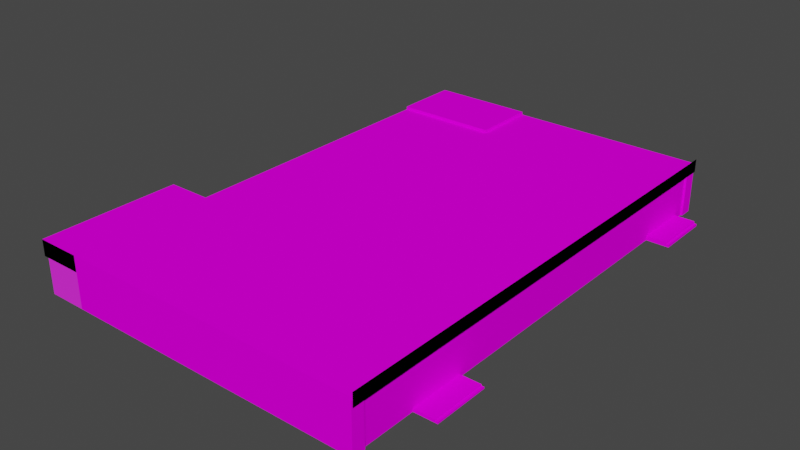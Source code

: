# Source: SM_STORE_06.blend  (saved by Blender 3.1.7; exported with 4.5.12 LTS)
import bpy
from mathutils import Matrix  # noqa: F401  (used for matrix-valued properties, if any)

bpy.ops.wm.read_factory_settings(use_empty=True)
scene = bpy.context.scene
scene.name = 'Scene'

# ---- collections
col_sm_store_06 = bpy.data.collections.new('SM_STORE_06'); scene.collection.children.link(col_sm_store_06)

# ---- images (referenced by path relative to the original .blend; pixels are not part of the script)
import os
ASSET_DIR = os.environ.get("B2B_ASSET_DIR", "")  # directory of the original .blend (textures are referenced by path, not embedded)
HERE = os.path.dirname(os.path.abspath(__file__))  # packed textures are extracted next to this script under _unpacked/

def load_image(name, relpath, width, height, colorspace="sRGB"):
    """Load a texture the original file referenced (path relative to the .blend, or extracted next to this script)."""
    p = next((c for c in (os.path.join(HERE, relpath), os.path.join(ASSET_DIR, relpath)) if relpath and os.path.exists(c)), "")
    if p:
        img = bpy.data.images.load(p, check_existing=True)
        img.name = name
    else:  # same state as the original file: an image datablock whose file is absent (Cycles renders it pink)
        img = bpy.data.images.new(name, width, height)
        img.source = "FILE"
        img.filepath = "//" + (relpath or name)
    img.colorspace_settings.name = colorspace
    return img
img_kirpst3_png = load_image('kirpst3.PNG', 'kirpst3.PNG', 1024, 1024, 'sRGB')
img_rub_png = load_image('rub.PNG', 'rub.PNG', 1024, 1024, 'sRGB')
img_vesna_png = load_image('Vesna.PNG', 'Vesna.PNG', 1024, 1024, 'sRGB')
img_podkrish_png = load_image('podkrish.PNG', 'podkrish.PNG', 1024, 1024, 'sRGB')
img_5epli_png = load_image('5epli.PNG', '5epli.PNG', 1024, 1024, 'sRGB')
img_krishapod_png = load_image('krishapod.PNG', 'krishapod.PNG', 1024, 1024, 'sRGB')
img_windmagbehind_png = load_image('Windmagbehind.PNG', 'Windmagbehind.PNG', 1024, 1024, 'sRGB')
img_metdv_png = load_image('Metdv.PNG', 'Metdv.PNG', 1024, 1024, 'sRGB')
img_metdresh_png = load_image('metdresh.PNG', 'metdresh.PNG', 1024, 1024, 'sRGB')
img_metdresh_png_001 = load_image('metdresh.PNG.001', 'metdresh.PNG', 1024, 1024, 'Non-Color')
img_metrebok_png = load_image('metrebok.PNG', 'metrebok.PNG', 1024, 1024, 'sRGB')

# ---- materials (node trees are filled in below, after node groups)
mat_sm_store_06_0 = bpy.data.materials.new('SM_STORE_06.0')
mat_sm_store_06_0.use_transparent_shadow = False
mat_sm_store_06_0.diffuse_color = (0.5882, 0.5882, 0.5882, 1.0)
mat_sm_store_06_0.roughness = 1.0
mat_sm_store_06_0.specular_intensity = 0.0
mat_sm_store_06_1 = bpy.data.materials.new('SM_STORE_06.1')
mat_sm_store_06_1.use_transparent_shadow = False
mat_sm_store_06_1.diffuse_color = (0.5882, 0.5882, 0.5882, 1.0)
mat_sm_store_06_1.roughness = 1.0
mat_sm_store_06_1.specular_intensity = 0.0
mat_sm_store_06_2 = bpy.data.materials.new('SM_STORE_06.2')
mat_sm_store_06_2.use_transparent_shadow = False
mat_sm_store_06_2.diffuse_color = (0.5882, 0.5882, 0.5882, 1.0)
mat_sm_store_06_2.roughness = 1.0
mat_sm_store_06_2.specular_intensity = 0.0
mat_sm_store_06_3 = bpy.data.materials.new('SM_STORE_06.3')
mat_sm_store_06_3.use_transparent_shadow = False
mat_sm_store_06_3.diffuse_color = (0.5882, 0.5882, 0.5882, 1.0)
mat_sm_store_06_3.roughness = 1.0
mat_sm_store_06_3.specular_intensity = 0.0
mat_sm_store_06_4 = bpy.data.materials.new('SM_STORE_06.4')
mat_sm_store_06_4.use_transparent_shadow = False
mat_sm_store_06_4.diffuse_color = (0.5882, 0.5882, 0.5882, 1.0)
mat_sm_store_06_4.roughness = 1.0
mat_sm_store_06_4.specular_intensity = 0.0
mat_sm_store_06_5 = bpy.data.materials.new('SM_STORE_06.5')
mat_sm_store_06_5.use_transparent_shadow = False
mat_sm_store_06_5.diffuse_color = (0.5882, 0.5882, 0.5882, 1.0)
mat_sm_store_06_5.roughness = 1.0
mat_sm_store_06_5.specular_intensity = 1.0
mat_sm_store_06_6 = bpy.data.materials.new('SM_STORE_06.6')
mat_sm_store_06_6.use_transparent_shadow = False
mat_sm_store_06_6.diffuse_color = (0.5882, 0.5882, 0.5882, 1.0)
mat_sm_store_06_6.roughness = 1.0
mat_sm_store_06_6.specular_intensity = 1.0
mat_sm_store_06_7 = bpy.data.materials.new('SM_STORE_06.7')
mat_sm_store_06_7.use_transparent_shadow = False
mat_sm_store_06_7.diffuse_color = (0.5882, 0.5882, 0.5882, 1.0)
mat_sm_store_06_7.roughness = 1.0
mat_sm_store_06_7.specular_intensity = 0.0
mat_sm_store_06_8 = bpy.data.materials.new('SM_STORE_06.8')
mat_sm_store_06_8.surface_render_method = 'BLENDED'
mat_sm_store_06_8.blend_method = 'BLEND'
mat_sm_store_06_8.use_transparent_shadow = False
mat_sm_store_06_8.diffuse_color = (1.0, 1.0, 1.0, 1.0)
mat_sm_store_06_8.roughness = 1.0
mat_sm_store_06_8.specular_intensity = 1.0
mat_sm_store_06_9 = bpy.data.materials.new('SM_STORE_06.9')
mat_sm_store_06_9.use_transparent_shadow = False
mat_sm_store_06_9.diffuse_color = (0.5882, 0.5882, 0.5882, 1.0)
mat_sm_store_06_9.roughness = 1.0
mat_sm_store_06_9.specular_intensity = 1.0

# ---- material node trees
mat_sm_store_06_0.use_nodes = True; mat_sm_store_06_0.node_tree.nodes.clear()
_N = mat_sm_store_06_0.node_tree.nodes; _L = mat_sm_store_06_0.node_tree.links
n0 = _N.new('ShaderNodeBsdfPrincipled'); n0.name = 'Principled BSDF'; n0.location = (10, 300)
n0.distribution = 'GGX'
n0.subsurface_method = 'RANDOM_WALK_SKIN'
n0.inputs[2].default_value = 1.0
n0.inputs[3].default_value = 1.45
n0.inputs[13].default_value = 0.0
n0.inputs[27].default_value = (0.0, 0.0, 0.0, 1.0)
n0.inputs[28].default_value = 1.0
n1 = _N.new('ShaderNodeOutputMaterial'); n1.name = 'Material Output'; n1.location = (300, 300)
n2 = _N.new('ShaderNodeTexImage'); n2.name = 'Image Texture'; n2.location = (-300, 600)
n2.label = 'kirpst3'
n2.image = img_kirpst3_png
_L.new(n0.outputs[0], n1.inputs[0])
_L.new(n2.outputs[0], n0.inputs[0])
n1.is_active_output = True
mat_sm_store_06_1.use_nodes = True; mat_sm_store_06_1.node_tree.nodes.clear()
_N = mat_sm_store_06_1.node_tree.nodes; _L = mat_sm_store_06_1.node_tree.links
n0 = _N.new('ShaderNodeBsdfPrincipled'); n0.name = 'Principled BSDF'; n0.location = (10, 300)
n0.distribution = 'GGX'
n0.subsurface_method = 'RANDOM_WALK_SKIN'
n0.inputs[2].default_value = 1.0
n0.inputs[3].default_value = 1.45
n0.inputs[13].default_value = 0.0
n0.inputs[27].default_value = (0.0, 0.0, 0.0, 1.0)
n0.inputs[28].default_value = 1.0
n1 = _N.new('ShaderNodeOutputMaterial'); n1.name = 'Material Output'; n1.location = (300, 300)
n2 = _N.new('ShaderNodeTexImage'); n2.name = 'Image Texture'; n2.location = (-300, 600)
n2.label = 'rub'
n2.image = img_rub_png
_L.new(n0.outputs[0], n1.inputs[0])
_L.new(n2.outputs[0], n0.inputs[0])
n1.is_active_output = True
mat_sm_store_06_2.use_nodes = True; mat_sm_store_06_2.node_tree.nodes.clear()
_N = mat_sm_store_06_2.node_tree.nodes; _L = mat_sm_store_06_2.node_tree.links
n0 = _N.new('ShaderNodeBsdfPrincipled'); n0.name = 'Principled BSDF'; n0.location = (10, 300)
n0.distribution = 'GGX'
n0.subsurface_method = 'RANDOM_WALK_SKIN'
n0.inputs[2].default_value = 1.0
n0.inputs[3].default_value = 1.45
n0.inputs[13].default_value = 0.0
n0.inputs[27].default_value = (0.0, 0.0, 0.0, 1.0)
n0.inputs[28].default_value = 1.0
n1 = _N.new('ShaderNodeOutputMaterial'); n1.name = 'Material Output'; n1.location = (300, 300)
n2 = _N.new('ShaderNodeTexImage'); n2.name = 'Image Texture'; n2.location = (-300, 600)
n2.label = 'Vesna'
n2.image = img_vesna_png
_L.new(n0.outputs[0], n1.inputs[0])
_L.new(n2.outputs[0], n0.inputs[0])
n1.is_active_output = True
mat_sm_store_06_3.use_nodes = True; mat_sm_store_06_3.node_tree.nodes.clear()
_N = mat_sm_store_06_3.node_tree.nodes; _L = mat_sm_store_06_3.node_tree.links
n0 = _N.new('ShaderNodeBsdfPrincipled'); n0.name = 'Principled BSDF'; n0.location = (10, 300)
n0.distribution = 'GGX'
n0.subsurface_method = 'RANDOM_WALK_SKIN'
n0.inputs[2].default_value = 1.0
n0.inputs[3].default_value = 1.45
n0.inputs[13].default_value = 0.0
n0.inputs[27].default_value = (0.0, 0.0, 0.0, 1.0)
n0.inputs[28].default_value = 1.0
n1 = _N.new('ShaderNodeOutputMaterial'); n1.name = 'Material Output'; n1.location = (300, 300)
n2 = _N.new('ShaderNodeTexImage'); n2.name = 'Image Texture'; n2.location = (-300, 600)
n2.label = 'podkrish'
n2.image = img_podkrish_png
_L.new(n0.outputs[0], n1.inputs[0])
_L.new(n2.outputs[0], n0.inputs[0])
n1.is_active_output = True
mat_sm_store_06_4.use_nodes = True; mat_sm_store_06_4.node_tree.nodes.clear()
_N = mat_sm_store_06_4.node_tree.nodes; _L = mat_sm_store_06_4.node_tree.links
n0 = _N.new('ShaderNodeBsdfPrincipled'); n0.name = 'Principled BSDF'; n0.location = (10, 300)
n0.distribution = 'GGX'
n0.subsurface_method = 'RANDOM_WALK_SKIN'
n0.inputs[2].default_value = 1.0
n0.inputs[3].default_value = 1.45
n0.inputs[13].default_value = 0.0
n0.inputs[27].default_value = (0.0, 0.0, 0.0, 1.0)
n0.inputs[28].default_value = 1.0
n1 = _N.new('ShaderNodeOutputMaterial'); n1.name = 'Material Output'; n1.location = (300, 300)
n2 = _N.new('ShaderNodeTexImage'); n2.name = 'Image Texture'; n2.location = (-300, 600)
n2.label = '5epli'
n2.image = img_5epli_png
_L.new(n0.outputs[0], n1.inputs[0])
_L.new(n2.outputs[0], n0.inputs[0])
n1.is_active_output = True
mat_sm_store_06_5.use_nodes = True; mat_sm_store_06_5.node_tree.nodes.clear()
_N = mat_sm_store_06_5.node_tree.nodes; _L = mat_sm_store_06_5.node_tree.links
n0 = _N.new('ShaderNodeBsdfPrincipled'); n0.name = 'Principled BSDF'; n0.location = (10, 300)
n0.distribution = 'GGX'
n0.subsurface_method = 'RANDOM_WALK_SKIN'
n0.inputs[2].default_value = 1.0
n0.inputs[3].default_value = 1.45
n0.inputs[13].default_value = 1.0
n0.inputs[27].default_value = (0.0, 0.0, 0.0, 1.0)
n0.inputs[28].default_value = 1.0
n1 = _N.new('ShaderNodeOutputMaterial'); n1.name = 'Material Output'; n1.location = (300, 300)
n2 = _N.new('ShaderNodeTexImage'); n2.name = 'Image Texture'; n2.location = (-300, 600)
n2.label = 'krishapod'
n2.image = img_krishapod_png
_L.new(n0.outputs[0], n1.inputs[0])
_L.new(n2.outputs[0], n0.inputs[0])
n1.is_active_output = True
mat_sm_store_06_6.use_nodes = True; mat_sm_store_06_6.node_tree.nodes.clear()
_N = mat_sm_store_06_6.node_tree.nodes; _L = mat_sm_store_06_6.node_tree.links
n0 = _N.new('ShaderNodeBsdfPrincipled'); n0.name = 'Principled BSDF'; n0.location = (10, 300)
n0.distribution = 'GGX'
n0.subsurface_method = 'RANDOM_WALK_SKIN'
n0.inputs[2].default_value = 1.0
n0.inputs[3].default_value = 1.45
n0.inputs[13].default_value = 1.0
n0.inputs[27].default_value = (0.0, 0.0, 0.0, 1.0)
n0.inputs[28].default_value = 1.0
n1 = _N.new('ShaderNodeOutputMaterial'); n1.name = 'Material Output'; n1.location = (300, 300)
n2 = _N.new('ShaderNodeTexImage'); n2.name = 'Image Texture'; n2.location = (-300, 600)
n2.label = 'Windmagbehind'
n2.image = img_windmagbehind_png
_L.new(n0.outputs[0], n1.inputs[0])
_L.new(n2.outputs[0], n0.inputs[0])
n1.is_active_output = True
mat_sm_store_06_7.use_nodes = True; mat_sm_store_06_7.node_tree.nodes.clear()
_N = mat_sm_store_06_7.node_tree.nodes; _L = mat_sm_store_06_7.node_tree.links
n0 = _N.new('ShaderNodeBsdfPrincipled'); n0.name = 'Principled BSDF'; n0.location = (10, 300)
n0.distribution = 'GGX'
n0.subsurface_method = 'RANDOM_WALK_SKIN'
n0.inputs[2].default_value = 1.0
n0.inputs[3].default_value = 1.45
n0.inputs[13].default_value = 0.0
n0.inputs[27].default_value = (0.0, 0.0, 0.0, 1.0)
n0.inputs[28].default_value = 1.0
n1 = _N.new('ShaderNodeOutputMaterial'); n1.name = 'Material Output'; n1.location = (300, 300)
n2 = _N.new('ShaderNodeTexImage'); n2.name = 'Image Texture'; n2.location = (-300, 600)
n2.label = 'Metdv'
n2.image = img_metdv_png
_L.new(n0.outputs[0], n1.inputs[0])
_L.new(n2.outputs[0], n0.inputs[0])
n1.is_active_output = True
mat_sm_store_06_8.use_nodes = True; mat_sm_store_06_8.node_tree.nodes.clear()
_N = mat_sm_store_06_8.node_tree.nodes; _L = mat_sm_store_06_8.node_tree.links
n0 = _N.new('ShaderNodeBsdfPrincipled'); n0.name = 'Principled BSDF'; n0.location = (10, 300)
n0.distribution = 'GGX'
n0.subsurface_method = 'RANDOM_WALK_SKIN'
n0.inputs[2].default_value = 1.0
n0.inputs[3].default_value = 1.45
n0.inputs[13].default_value = 1.0
n0.inputs[27].default_value = (0.0, 0.0, 0.0, 1.0)
n0.inputs[28].default_value = 1.0
n1 = _N.new('ShaderNodeOutputMaterial'); n1.name = 'Material Output'; n1.location = (300, 300)
n2 = _N.new('ShaderNodeTexImage'); n2.name = 'Image Texture'; n2.location = (-300, 600)
n2.label = 'metdresh'
n2.image = img_metdresh_png
n3 = _N.new('ShaderNodeTexImage'); n3.name = 'Image Texture.001'; n3.location = (-300, 0)
n3.label = 'metdresh.alphatexture'
n3.image = img_metdresh_png_001
_L.new(n0.outputs[0], n1.inputs[0])
_L.new(n2.outputs[0], n0.inputs[0])
_L.new(n3.outputs[1], n0.inputs[4])
n1.is_active_output = True
mat_sm_store_06_9.use_nodes = True; mat_sm_store_06_9.node_tree.nodes.clear()
_N = mat_sm_store_06_9.node_tree.nodes; _L = mat_sm_store_06_9.node_tree.links
n0 = _N.new('ShaderNodeBsdfPrincipled'); n0.name = 'Principled BSDF'; n0.location = (10, 300)
n0.distribution = 'GGX'
n0.subsurface_method = 'RANDOM_WALK_SKIN'
n0.inputs[2].default_value = 1.0
n0.inputs[3].default_value = 1.45
n0.inputs[13].default_value = 1.0
n0.inputs[27].default_value = (0.0, 0.0, 0.0, 1.0)
n0.inputs[28].default_value = 1.0
n1 = _N.new('ShaderNodeOutputMaterial'); n1.name = 'Material Output'; n1.location = (300, 300)
n2 = _N.new('ShaderNodeTexImage'); n2.name = 'Image Texture'; n2.location = (-300, 600)
n2.label = 'metrebok'
n2.image = img_metrebok_png
_L.new(n0.outputs[0], n1.inputs[0])
_L.new(n2.outputs[0], n0.inputs[0])
n1.is_active_output = True

# ---- world
world_world = bpy.data.worlds.new('World'); scene.world = world_world
world_world.use_nodes = True; world_world.node_tree.nodes.clear()
_N = world_world.node_tree.nodes; _L = world_world.node_tree.links
n0 = _N.new('ShaderNodeOutputWorld'); n0.name = 'World Output'; n0.location = (300, 300)
n1 = _N.new('ShaderNodeBackground'); n1.name = 'Background'; n1.location = (10, 300)
n1.inputs[0].default_value = (0.05088, 0.05088, 0.05088, 1.0)
_L.new(n1.outputs[0], n0.inputs[0])
n0.is_active_output = True
world_world.color = (0.05088, 0.05088, 0.05088)
world_world.use_sun_shadow = False
world_world.sun_shadow_jitter_overblur = 0.0

# ---- meshes
me_sm_store_06 = bpy.data.meshes.new('SM_STORE_06')
me_sm_store_06.from_pydata([(12.13, 13.8, 20.25), (12.38, -17.91, 23.2), (12.38, 20.06, 24.21), (13.9, 13.8, 19.91), (13.9, 18.13, 19.91), (13.7, 13.8, 20.25), (13.7, 18.13, 20.09), (13.7, 18.13, 20.25), (13.7, 13.8, 20.09), (13.9, 18.13, 20.09), (13.9, 13.8, 20.09), (12.13, 13.8, 19.91), (12.13, 18.13, 19.91), (12.13, 18.13, 20.25), (12.28, 19.05, 19.91), (12.28, 19.05, 23.64), (12.13, 19.05, 19.91), (12.13, 19.05, 23.64), (12.13, -16.9, 19.91), (-11.11, -17.91, 23.85), (-3.085, 14.93, 23.85), (-11.11, 14.93, 23.85), (-11.11, 20.06, 24.09), (-3.085, 14.93, 24.09), (-3.085, 20.06, 24.09), (-11.11, 14.93, 24.09), (-11.11, 20.06, 23.85), (12.13, -16.9, 23.64), (12.28, -16.9, 23.64), (12.28, -17.91, 19.91), (12.28, -16.9, 19.91), (12.28, -17.91, 23.64), (12.38, 20.06, 23.64), (12.38, 20.06, 23.85), (12.38, -17.91, 23.64), (12.38, -17.91, 23.85), (-3.085, 20.06, 23.85), (12.28, 20.06, 23.64), (12.28, 20.06, 19.91), (-3.085, 20.06, 19.91), (13.7, -12.74, 20.13), (13.7, -8.417, 20.13), (12.13, -8.417, 20.13), (12.13, -12.74, 20.13), (13.7, -12.74, 20.03), (13.9, -12.74, 19.91), (13.9, -8.417, 19.91), (13.9, -12.74, 20.03), (12.13, -12.74, 19.91), (13.9, -8.417, 20.03), (13.7, -8.417, 20.03), (12.13, -8.417, 19.91), (-11.11, -7.045, 19.91), (-11.11, -7.045, 22.61), (-11.11, 20.06, 19.91), (-10.91, 3.335, 19.91), (-10.91, 2.485, 19.91), (-11.11, 2.485, 19.91), (-10.91, 2.485, 21.89), (-11.11, 3.335, 21.89), (-11.11, 3.335, 19.91), (-10.91, 3.335, 21.89), (-11.01, 3.335, 19.91), (-11.01, 2.485, 19.91), (-11.01, 3.335, 21.89), (-11.01, 2.485, 21.89), (-11.11, 2.485, 21.89), (-11.11, -17.91, 22.61), (-14.51, -7.045, 22.61), (-14.11, -7.045, 19.91), (-14.51, -7.045, 23.85), (-11.11, -7.045, 23.85), (-13.91, -11.78, 21.89), (-13.91, -12.63, 19.91), (-13.91, -12.63, 21.89), (-14.11, -12.63, 19.91), (-14.11, -11.78, 21.89), (-14.11, -11.78, 19.91), (-13.91, -11.78, 19.91), (-14.01, -11.78, 19.91), (-14.01, -12.63, 21.89), (-14.01, -11.78, 21.89), (-14.01, -12.63, 19.91), (-14.11, -7.045, 22.61), (-14.11, -12.63, 21.89), (-14.11, -17.91, 22.61), (-14.11, -17.91, 19.91), (-11.11, -17.91, 19.91), (-12.3, 9.203, 21.36), (-11.11, 9.203, 19.91), (-11.11, 9.203, 21.75), (-12.3, 9.203, 19.91), (-12.3, 13.7, 21.36), (-11.11, 13.7, 21.75), (-11.11, 13.7, 19.91), (-12.3, 13.7, 19.91), (12.38, 20.06, 23.2), (12.38, 20.06, 24.21), (12.38, -17.91, 24.21), (-14.51, -7.045, 22.61), (-14.51, -7.045, 23.85), (-14.51, -17.91, 22.61), (-11.11, -7.045, 23.85), (-14.51, -17.91, 23.85), (-14.51, -17.91, 23.85), (-11.11, -17.91, 23.85), (-11.11, -17.91, 22.61)], [], [(14, 38, 15), (18, 27, 28), (28, 30, 18), (17, 16, 14), (14, 15, 17), (20, 36, 24), (24, 23, 20), (21, 20, 23), (23, 25, 21), (26, 21, 25), (25, 22, 26), (15, 38, 37), (28, 31, 30), (29, 30, 31), (33, 32, 37), (29, 31, 87), (31, 34, 35), (19, 31, 35), (33, 37, 36), (37, 38, 36), (36, 38, 39), (19, 87, 31), (19, 20, 21), (25, 23, 22), (22, 23, 24), (33, 36, 20), (33, 20, 35), (19, 35, 20), (71, 70, 19), (19, 70, 104), (27, 18, 16), (27, 16, 17), (28, 27, 17), (17, 15, 28), (31, 37, 32), (32, 34, 31), (7, 13, 0), (0, 5, 7), (13, 7, 6), (5, 0, 11), (11, 8, 5), (3, 4, 10), (10, 4, 9), (8, 6, 5), (5, 6, 7), (6, 8, 10), (10, 9, 6), (11, 3, 10), (11, 10, 8), (4, 12, 9), (9, 12, 6), (6, 12, 13), (41, 42, 43), (43, 40, 41), (42, 41, 50), (40, 43, 48), (48, 44, 40), (45, 46, 47), (47, 46, 49), (44, 50, 40), (40, 50, 41), (50, 44, 47), (47, 49, 50), (48, 45, 47), (48, 47, 44), (46, 51, 49), (49, 51, 50), (50, 51, 42), (83, 85, 101), (101, 68, 83), (1, 96, 2), (2, 98, 1), (68, 101, 70), (70, 101, 104), (53, 68, 71), (71, 68, 70), (101, 67, 104), (104, 67, 19), (1, 97, 96), (97, 1, 98), (99, 100, 101), (100, 103, 101), (53, 102, 68), (102, 100, 68), (101, 103, 67), (104, 105, 106), (66, 57, 52), (66, 52, 53), (59, 66, 71), (59, 71, 26), (59, 26, 54), (59, 54, 60), (57, 66, 58), (58, 56, 57), (66, 59, 61), (61, 58, 66), (59, 60, 55), (55, 61, 59), (66, 53, 71), (85, 86, 87), (53, 52, 69), (85, 87, 67), (53, 69, 83), (75, 84, 74), (74, 73, 75), (84, 76, 72), (72, 74, 84), (76, 77, 78), (78, 72, 76), (69, 77, 83), (83, 77, 76), (83, 76, 84), (83, 84, 85), (75, 86, 84), (84, 86, 85), (55, 56, 61), (61, 56, 58), (78, 73, 72), (72, 73, 74), (62, 63, 64), (65, 64, 63), (79, 82, 81), (80, 81, 82), (88, 90, 93), (93, 92, 88), (91, 89, 90), (90, 88, 91), (94, 95, 92), (92, 93, 94), (95, 91, 88), (88, 92, 95)])
me_sm_store_06.polygons.foreach_set('use_smooth', [True] * 131)
me_sm_store_06.polygons.foreach_set('material_index', [0, 0, 0, 0, 0, 0, 0, 0, 0, 0, 0, 0, 0, 0, 0, 0, 0, 0, 0, 0, 0, 0, 1, 1, 1, 1, 1, 1, 1, 1, 2, 2, 3, 3, 3, 3, 4, 4, 4, 4, 4, 4, 4, 4, 4, 4, 4, 4, 4, 4, 4, 4, 4, 4, 4, 4, 4, 4, 4, 4, 4, 4, 4, 4, 4, 4, 4, 4, 4, 4, 5, 5, 5, 5, 5, 5, 5, 5, 5, 5, 5, 5, 5, 5, 5, 5, 6, 6, 6, 6, 6, 6, 6, 6, 6, 6, 6, 6, 6, 6, 6, 6, 6, 6, 6, 6, 6, 6, 6, 6, 6, 6, 6, 6, 6, 7, 7, 7, 7, 8, 8, 8, 8, 9, 9, 9, 9, 9, 9, 9, 9])
_k = set([(0, 5), (0, 7), (0, 11), (0, 13), (1, 2), (1, 96), (1, 97), (1, 98), (2, 96), (2, 98), (3, 4), (3, 10), (3, 11), (4, 9), (4, 10), (4, 12), (5, 6), (5, 7), (5, 8), (5, 11), (6, 7), (6, 8), (6, 9), (6, 10), (6, 12), (6, 13), (7, 13), (8, 10), (8, 11), (9, 10), (9, 12), (10, 11), (12, 13), (14, 15), (14, 16), (14, 17), (14, 38), (15, 17), (15, 28), (15, 37), (15, 38), (16, 17), (16, 18), (16, 27), (17, 27), (17, 28), (18, 27), (18, 28), (18, 30), (19, 20), (19, 21), (19, 31), (19, 35), (19, 67), (19, 70), (19, 71), (19, 87), (19, 104), (20, 21), (20, 23), (20, 24), (20, 33), (20, 35), (20, 36), (21, 23), (21, 25), (21, 26), (22, 23), (22, 24), (22, 25), (22, 26), (23, 24), (23, 25), (24, 36), (25, 26), (26, 54), (26, 59), (26, 71), (27, 28), (28, 30), (28, 31), (29, 30), (29, 31), (29, 87), (30, 31), (31, 32), (31, 34), (31, 35), (31, 37), (31, 87), (32, 33), (32, 34), (32, 37), (33, 35), (33, 36), (33, 37), (34, 35), (36, 37), (36, 38), (36, 39), (37, 38), (38, 39), (40, 41), (40, 43), (40, 44), (40, 48), (40, 50), (41, 42), (41, 43), (41, 50), (42, 43), (42, 50), (42, 51), (43, 48), (44, 47), (44, 48), (44, 50), (45, 46), (45, 47), (45, 48), (46, 47), (46, 49), (46, 51), (47, 48), (47, 49), (47, 50), (49, 50), (49, 51), (50, 51), (52, 53), (52, 57), (52, 66), (52, 69), (53, 66), (53, 68), (53, 69), (53, 71), (53, 83), (53, 102), (54, 59), (54, 60), (55, 56), (55, 59), (55, 60), (55, 61), (56, 57), (56, 58), (56, 61), (57, 58), (57, 66), (58, 61), (58, 66), (59, 60), (59, 61), (59, 66), (59, 71), (61, 66), (62, 63), (62, 64), (63, 64), (63, 65), (64, 65), (66, 71), (67, 85), (67, 87), (67, 101), (67, 103), (67, 104), (68, 70), (68, 71), (68, 83), (68, 100), (68, 101), (68, 102), (69, 77), (69, 83), (70, 71), (70, 101), (70, 104), (72, 73), (72, 74), (72, 76), (72, 78), (72, 84), (73, 74), (73, 75), (73, 78), (74, 75), (74, 84), (75, 84), (75, 86), (76, 77), (76, 78), (76, 83), (76, 84), (77, 78), (77, 83), (79, 81), (79, 82), (80, 81), (80, 82), (81, 82), (83, 84), (83, 85), (83, 101), (84, 85), (84, 86), (85, 86), (85, 87), (85, 101), (86, 87), (88, 90), (88, 91), (88, 92), (88, 93), (88, 95), (89, 90), (89, 91), (90, 91), (90, 93), (91, 95), (92, 93), (92, 94), (92, 95), (93, 94), (94, 95), (96, 97), (97, 98), (99, 100), (99, 101), (100, 101), (100, 102), (100, 103), (101, 103), (101, 104), (104, 105), (104, 106), (105, 106)])
me_sm_store_06.attributes.new('sharp_edge', 'BOOLEAN', 'EDGE').data.foreach_set('value', [ (min(e.vertices), max(e.vertices)) in _k for e in me_sm_store_06.edges])
_uv = me_sm_store_06.uv_layers.new(name='UVMap')
_uv.uv.foreach_set('vector', [4.994, 0.8034, 5.247, 0.8034, 4.994, 2.047, -2.373, 0.8034, -2.373, 2.047, -2.411, 2.047, -2.411, 2.047, -2.411, 0.8034, -2.373, 0.8034, 3.373, 2.047, 3.373, 0.8034, 3.411, 0.8034, 3.411, 0.8034, 3.411, 2.047, 3.373, 2.047, 3.963, 2.115, 5.247, 2.115, 5.247, 2.197, 5.247, 2.197, 3.963, 2.197, 3.963, 2.115, -2.436, 2.115, -0.4293, 2.115, -0.4293, 2.197, -0.4293, 2.197, -2.436, 2.197, -2.436, 2.115, -4.247, 2.115, -2.963, 2.115, -2.963, 2.197, -2.963, 2.197, -4.247, 2.197, -4.247, 2.115, 4.994, 2.047, 5.247, 0.8034, 5.247, 2.047, -3.994, 2.047, -4.247, 2.047, -3.994, 0.8034, -4.247, 0.8034, -3.994, 0.8034, -4.247, 2.047, -2.436, 2.115, -2.436, 2.047, -2.411, 2.047, 3.411, 0.8034, 3.411, 2.047, -2.436, 0.8034, 3.411, 2.047, 3.436, 2.047, 3.436, 2.115, -2.436, 2.115, 3.411, 2.047, 3.436, 2.115, -2.436, 2.115, -2.411, 2.047, 1.429, 2.115, -2.411, 2.047, -2.411, 0.8034, 1.429, 2.115, 1.429, 2.115, -2.411, 0.8034, 1.429, 0.8034, -2.436, 2.115, -2.436, 0.8034, 3.411, 2.047, -0.5044, -0.3987, 0.2983, 2.885, -0.5044, 2.885, -0.5044, 2.885, 0.2983, 2.885, -0.5044, 3.399, -0.5044, 3.399, 0.2983, 2.885, 0.2983, 3.399, 1.844, 3.399, 0.2983, 3.399, 0.2983, 2.885, 1.844, 3.399, 0.2983, 2.885, 1.844, -0.3987, -0.5044, -0.3987, 1.844, -0.3987, 0.2983, 2.885, -0.5044, 0.688, -0.8444, 0.688, -0.5044, -0.3987, -0.5044, -0.3987, -0.8444, 0.688, -0.8444, -0.3987, 0.0004995, 2.0, 0.0004995, 1.0, 0.9995, 1.0, 0.0004995, 2.0, 0.9995, 1.0, 0.9995, 2.0, 0.9729, 1.4, 0.9729, 2.0, 0.02708, 2.0, 0.02708, 2.0, 0.02708, 1.4, 0.9729, 1.4, 0.9995, 1.4, 0.0005008, 1.4, 0.0005008, 1.0, 0.0005008, 1.0, 0.9995, 1.0, 0.9995, 1.4, 0.8432, 2.581, 0.05684, 2.581, 0.05684, 0.4188, 0.05684, 0.4188, 0.8432, 0.4188, 0.8432, 2.581, 0.9432, 1.584, 0.1568, 1.584, 0.1568, 1.504, 0.8432, 1.584, 0.05684, 1.584, 0.05684, 1.416, 0.05684, 1.416, 0.8432, 1.504, 0.8432, 1.584, -0.5812, 1.416, 1.581, 1.416, -0.5812, 1.504, -0.5812, 1.504, 1.581, 1.416, 1.581, 1.504, -0.5812, 1.504, 1.581, 1.504, -0.5812, 1.584, -0.5812, 1.584, 1.581, 1.504, 1.581, 1.584, 0.8432, 2.581, 0.8432, 0.4188, 0.9432, 0.4188, 0.9432, 0.4188, 0.9432, 2.581, 0.8432, 2.581, 0.05684, 1.416, 0.9432, 1.416, 0.9432, 1.504, 0.05684, 1.416, 0.9432, 1.504, 0.8432, 1.504, 0.05684, 1.416, 0.9432, 1.416, 0.05684, 1.504, 0.05684, 1.504, 0.9432, 1.416, 0.1568, 1.504, 0.1568, 1.504, 0.9432, 1.416, 0.9432, 1.584, 0.8432, 2.581, 0.05684, 2.581, 0.05684, 0.4188, 0.05684, 0.4188, 0.8432, 0.4188, 0.8432, 2.581, 0.9432, 1.584, 0.1568, 1.584, 0.1568, 1.504, 0.8432, 1.584, 0.05684, 1.584, 0.05684, 1.416, 0.05684, 1.416, 0.8432, 1.504, 0.8432, 1.584, -0.5812, 1.416, 1.581, 1.416, -0.5812, 1.504, -0.5812, 1.504, 1.581, 1.416, 1.581, 1.504, -0.5812, 1.504, 1.581, 1.504, -0.5812, 1.584, -0.5812, 1.584, 1.581, 1.504, 1.581, 1.584, 0.8432, 2.581, 0.8432, 0.4188, 0.9432, 0.4188, 0.9432, 0.4188, 0.9432, 2.581, 0.8432, 2.581, 0.05684, 1.416, 0.9432, 1.416, 0.9432, 1.504, 0.05684, 1.416, 0.9432, 1.504, 0.8432, 1.504, 0.05684, 1.416, 0.9432, 1.416, 0.05684, 1.504, 0.05684, 1.504, 0.9432, 1.416, 0.1568, 1.504, 0.1568, 1.504, 0.9432, 1.416, 0.9432, 1.584, 0.46, 2.587, 0.46, 0.4133, 0.54, 0.4133, 0.54, 0.4133, 0.54, 2.587, 0.46, 2.587, -9.602, 0.9994, 6.225, 1.0, 6.228, 2.0, 6.228, 2.0, -9.599, 1.999, -9.602, 0.9994, -1.052, 1.0, 2.052, 1.0, -1.052, 1.999, -1.052, 1.999, 2.052, 1.0, 2.052, 2.0, 0.01429, 1.0, 0.9857, 1.0, 0.01429, 1.999, 0.01429, 1.999, 0.9857, 1.0, 0.9857, 1.999, 0.01429, 1.0, 0.9857, 1.0, 0.01429, 2.0, 0.01429, 2.0, 0.9857, 1.0, 0.9857, 2.0, -9.602, 0.9994, 6.228, 2.0, 6.225, 1.0, 6.228, 2.0, -9.602, 0.9994, -9.599, 1.999, -1.052, 1.0, -1.052, 1.999, 2.052, 1.0, -1.052, 1.999, 2.052, 2.0, 2.052, 1.0, 0.01429, 1.0, 0.01429, 1.999, 0.9857, 1.0, 0.01429, 1.999, 0.9857, 1.999, 0.9857, 1.0, 0.01429, 1.0, 0.01429, 2.0, 0.9857, 1.0, 0.01429, 2.0, 0.9857, 2.0, 0.9857, 1.0, 0.811, 1.502, 0.811, 1.0, 1.251, 1.0, 0.811, 1.502, 1.251, 1.0, 1.251, 1.685, 0.7718, 1.502, 0.811, 1.502, 1.251, 2.0, 0.7718, 1.502, 1.251, 2.0, 0.0004997, 2.0, 0.7718, 1.502, 0.0004997, 2.0, 0.0004997, 1.0, 0.7718, 1.502, 0.0004997, 1.0, 0.7718, 1.0, 0.806, 1.0, 0.806, 1.528, 0.8383, 1.528, 0.8383, 1.528, 0.8383, 1.0, 0.806, 1.0, 0.8699, 1.528, 0.7671, 1.528, 0.7671, 1.558, 0.7671, 1.558, 0.8699, 1.558, 0.8699, 1.528, 0.7671, 1.528, 0.7671, 1.0, 0.7972, 1.0, 0.7972, 1.0, 0.7972, 1.528, 0.7671, 1.528, 0.811, 1.502, 1.251, 1.685, 1.251, 2.0, -0.2453, 1.683, -0.2453, 1.0, -0.0653, 1.0, 0.25, 1.684, 0.25, 1.0, 0.0004996, 1.0, -0.2453, 1.683, -0.0653, 1.0, -0.0653, 1.683, 0.25, 1.684, 0.0004996, 1.0, 0.0004996, 1.684, 0.806, 1.0, 0.806, 1.528, 0.8383, 1.528, 0.8383, 1.528, 0.8383, 1.0, 0.806, 1.0, 0.8699, 1.528, 0.7671, 1.528, 0.7671, 1.558, 0.7671, 1.558, 0.8699, 1.558, 0.8699, 1.528, 0.7671, 1.528, 0.7671, 1.0, 0.7972, 1.0, 0.7972, 1.0, 0.7972, 1.528, 0.7671, 1.528, -0.2428, 0.9983, 0.03453, 0.9983, -0.2428, 1.681, -0.2428, 1.681, 0.03453, 0.9983, 0.03453, 1.498, -0.2428, 1.681, -0.04501, 1.498, 0.03447, 1.498, -0.2428, 1.681, 0.03447, 1.498, 0.2392, 1.681, 0.03447, 0.9983, -0.2437, 0.9983, 0.03447, 1.498, 0.03447, 1.498, -0.2437, 0.9983, -0.2437, 1.681, 0.0005008, 1.0, 0.9995, 1.0, 0.0005008, 2.0, 0.0005008, 2.0, 0.9995, 1.0, 0.9995, 2.0, 0.0005008, 1.0, 0.9995, 1.0, 0.0005008, 2.0, 0.0005008, 2.0, 0.9995, 1.0, 0.9995, 2.0, 0.0005007, 1.0, 0.9995, 1.0, 0.0005007, 2.0, 0.9995, 2.0, 0.0005007, 2.0, 0.9995, 1.0, 0.0005007, 1.0, 0.9995, 1.0, 0.0005007, 2.0, 0.9995, 2.0, 0.0005007, 2.0, 0.9995, 1.0, 1.0, 4.0, 0.0, 4.0, 0.0, 1.0, 0.0, 1.0, 1.0, 1.0, 1.0, 4.0, 0.0, 1.0, 1.0, 1.0, 1.0, 2.0, 1.0, 2.0, 0.0, 2.0, 0.0, 1.0, 1.0, 1.001, 0.0, 1.001, 0.0, 2.0, 0.0, 2.0, 1.0, 1.999, 1.0, 1.001, 0.0, 1.001, 3.0, 1.0, 3.0, 2.0, 3.0, 2.0, 0.0, 2.0, 0.0, 1.001])
_ca = me_sm_store_06.color_attributes.new('Col', 'BYTE_COLOR', 'CORNER')
_ca.data.foreach_set('color', [0.04231, 0.03955, 0.03689, 1.0, 0.04231, 0.03955, 0.03689, 1.0, 0.04231, 0.04092, 0.03689, 1.0, 0.2346, 0.2122, 0.1912, 1.0, 0.2346, 0.2122, 0.1912, 1.0, 0.2346, 0.2122, 0.1912, 1.0, 0.2346, 0.2122, 0.1912, 1.0, 0.2346, 0.2122, 0.1912, 1.0, 0.2346, 0.2122, 0.1912, 1.0, 0.0, 0.0, 0.0, 1.0, 0.0, 0.0, 0.0, 1.0, 0.0, 0.0, 0.0, 1.0, 0.0, 0.0, 0.0, 1.0, 0.0, 0.0, 0.0, 1.0, 0.0, 0.0, 0.0, 1.0, 0.04231, 0.04092, 0.03689, 1.0, 0.04231, 0.04092, 0.03689, 1.0, 0.04231, 0.04092, 0.03689, 1.0, 0.04231, 0.04092, 0.03689, 1.0, 0.04231, 0.04092, 0.03689, 1.0, 0.04231, 0.04092, 0.03689, 1.0, 0.0, 0.0, 0.0, 1.0, 0.0, 0.0, 0.0, 1.0, 0.0, 0.0, 0.0, 1.0, 0.0, 0.0, 0.0, 1.0, 0.0, 0.0, 0.0, 1.0, 0.0, 0.0, 0.0, 1.0, 0.01033, 0.01033, 0.009134, 1.0, 0.01033, 0.01033, 0.009134, 1.0, 0.01033, 0.01033, 0.009134, 1.0, 0.01033, 0.01033, 0.009134, 1.0, 0.01033, 0.01033, 0.009134, 1.0, 0.01033, 0.01033, 0.009134, 1.0, 0.04231, 0.04092, 0.03689, 1.0, 0.04231, 0.03955, 0.03689, 1.0, 0.04231, 0.04092, 0.03689, 1.0, 0.04231, 0.03955, 0.03689, 1.0, 0.04231, 0.03955, 0.03689, 1.0, 0.04231, 0.03955, 0.03689, 1.0, 0.04231, 0.03955, 0.03689, 1.0, 0.04231, 0.03955, 0.03689, 1.0, 0.04231, 0.03955, 0.03689, 1.0, 0.2307, 0.2086, 0.1878, 1.0, 0.2307, 0.2086, 0.1878, 1.0, 0.2307, 0.2086, 0.1878, 1.0, 0.0, 0.0, 0.0, 1.0, 0.0, 0.0, 0.0, 1.0, 0.0, 0.0, 0.0, 1.0, 0.0, 0.0, 0.0, 1.0, 0.0, 0.0, 0.0, 1.0, 0.0, 0.0, 0.0, 1.0, 0.0, 0.0, 0.0, 1.0, 0.0, 0.0, 0.0, 1.0, 0.0, 0.0, 0.0, 1.0, 0.2307, 0.2086, 0.1878, 1.0, 0.2307, 0.2086, 0.1878, 1.0, 0.2307, 0.2086, 0.1878, 1.0, 0.2307, 0.2086, 0.1878, 1.0, 0.2307, 0.2086, 0.1878, 1.0, 0.2307, 0.2086, 0.1878, 1.0, 0.2307, 0.2086, 0.1878, 1.0, 0.2307, 0.2086, 0.1878, 1.0, 0.2307, 0.2086, 0.1878, 1.0, 0.0, 0.0, 0.0, 1.0, 0.0, 0.0, 0.0, 1.0, 0.0, 0.0, 0.0, 1.0, 0.1714, 0.1529, 0.1384, 1.0, 0.1714, 0.1529, 0.1384, 1.0, 0.1714, 0.1529, 0.1384, 1.0, 0.1714, 0.1529, 0.1384, 1.0, 0.1714, 0.1529, 0.1384, 1.0, 0.1714, 0.1529, 0.1384, 1.0, 0.1714, 0.1529, 0.1384, 1.0, 0.1714, 0.1529, 0.1384, 1.0, 0.1714, 0.1529, 0.1384, 1.0, 0.1714, 0.1559, 0.1384, 1.0, 0.1714, 0.1529, 0.1384, 1.0, 0.1714, 0.1529, 0.1384, 1.0, 0.1714, 0.1559, 0.1384, 1.0, 0.1714, 0.1529, 0.1384, 1.0, 0.1714, 0.1529, 0.1384, 1.0, 0.1714, 0.1529, 0.1384, 1.0, 0.1714, 0.1529, 0.1384, 1.0, 0.1714, 0.1529, 0.1384, 1.0, 0.1714, 0.1529, 0.1384, 1.0, 0.1714, 0.1529, 0.1384, 1.0, 0.1714, 0.1529, 0.1384, 1.0, 0.1714, 0.1529, 0.1384, 1.0, 0.1714, 0.1529, 0.1384, 1.0, 0.1714, 0.1529, 0.1384, 1.0, 0.04231, 0.03955, 0.03689, 1.0, 0.04231, 0.03955, 0.03689, 1.0, 0.04231, 0.03955, 0.03689, 1.0, 0.04231, 0.03955, 0.03689, 1.0, 0.04231, 0.03955, 0.03689, 1.0, 0.04231, 0.04092, 0.03689, 1.0, 0.01298, 0.01229, 0.01161, 1.0, 0.01298, 0.01229, 0.01161, 1.0, 0.01298, 0.01229, 0.01161, 1.0, 0.01298, 0.01229, 0.01161, 1.0, 0.01298, 0.01229, 0.01161, 1.0, 0.01298, 0.01229, 0.01161, 1.0, 0.01298, 0.01229, 0.01161, 1.0, 0.01298, 0.01229, 0.01161, 1.0, 0.01298, 0.01229, 0.01161, 1.0, 0.01298, 0.01229, 0.01161, 1.0, 0.01298, 0.01229, 0.01161, 1.0, 0.01298, 0.01229, 0.01161, 1.0, 0.1714, 0.1559, 0.1384, 1.0, 0.1714, 0.1559, 0.1384, 1.0, 0.1714, 0.1559, 0.1384, 1.0, 0.1714, 0.1559, 0.1384, 1.0, 0.1714, 0.1559, 0.1384, 1.0, 0.1714, 0.1559, 0.1384, 1.0, 0.2307, 0.2086, 0.1878, 1.0, 0.2307, 0.2086, 0.1878, 1.0, 0.2307, 0.2086, 0.1878, 1.0, 0.0, 0.0, 0.0, 1.0, 0.0, 0.0, 0.0, 1.0, 0.0, 0.0, 0.0, 1.0, 0.0, 0.0, 0.0, 1.0, 0.0, 0.0, 0.0, 1.0, 0.0, 0.0, 0.0, 1.0, 0.04231, 0.03955, 0.03689, 1.0, 0.04231, 0.03955, 0.03689, 1.0, 0.04231, 0.03955, 0.03689, 1.0, 0.04231, 0.03955, 0.03689, 1.0, 0.04231, 0.03955, 0.03689, 1.0, 0.04231, 0.03955, 0.03689, 1.0, 0.04231, 0.03955, 0.03689, 1.0, 0.04231, 0.03955, 0.03689, 1.0, 0.04231, 0.03955, 0.03689, 1.0, 0.04231, 0.03955, 0.03689, 1.0, 0.04231, 0.03955, 0.03689, 1.0, 0.04231, 0.03955, 0.03689, 1.0, 0.1714, 0.1559, 0.1384, 1.0, 0.1714, 0.1559, 0.1384, 1.0, 0.1714, 0.1559, 0.1384, 1.0, 0.1714, 0.1559, 0.1384, 1.0, 0.1714, 0.1559, 0.1384, 1.0, 0.1714, 0.1559, 0.1384, 1.0, 0.0, 0.0, 0.0, 1.0, 0.0, 0.0, 0.0, 1.0, 0.0, 0.0, 0.0, 1.0, 0.0, 0.0, 0.0, 1.0, 0.0, 0.0, 0.0, 1.0, 0.0, 0.0, 0.0, 1.0, 0.2307, 0.2086, 0.1878, 1.0, 0.2307, 0.2086, 0.1878, 1.0, 0.2307, 0.2086, 0.1878, 1.0, 0.2307, 0.2086, 0.1878, 1.0, 0.2307, 0.2086, 0.1878, 1.0, 0.2307, 0.2086, 0.1878, 1.0, 0.2307, 0.2086, 0.1878, 1.0, 0.2307, 0.2086, 0.1878, 1.0, 0.2307, 0.2086, 0.1878, 1.0, 0.1714, 0.1559, 0.1384, 1.0, 0.1714, 0.1559, 0.1384, 1.0, 0.1714, 0.1559, 0.1384, 1.0, 0.1714, 0.1559, 0.1384, 1.0, 0.1714, 0.1559, 0.1384, 1.0, 0.1714, 0.1559, 0.1384, 1.0, 0.2346, 0.2122, 0.1878, 1.0, 0.2346, 0.2122, 0.1878, 1.0, 0.2346, 0.2122, 0.1878, 1.0, 0.0, 0.0, 0.0, 1.0, 0.0, 0.0, 0.0, 1.0, 0.0, 0.0, 0.0, 1.0, 0.0, 0.0, 0.0, 1.0, 0.0, 0.0, 0.0, 1.0, 0.0, 0.0, 0.0, 1.0, 0.04231, 0.03955, 0.03689, 1.0, 0.04231, 0.03955, 0.03689, 1.0, 0.04231, 0.03955, 0.03689, 1.0, 0.04231, 0.03955, 0.03689, 1.0, 0.04231, 0.03955, 0.03689, 1.0, 0.04231, 0.03955, 0.03689, 1.0, 0.04231, 0.03955, 0.03689, 1.0, 0.04231, 0.03955, 0.03689, 1.0, 0.04231, 0.03955, 0.03689, 1.0, 0.04231, 0.03955, 0.03689, 1.0, 0.04231, 0.03955, 0.03689, 1.0, 0.04231, 0.03955, 0.03689, 1.0, 0.1714, 0.1559, 0.1384, 1.0, 0.1714, 0.1559, 0.1384, 1.0, 0.1714, 0.1559, 0.1384, 1.0, 0.1714, 0.1559, 0.1384, 1.0, 0.1714, 0.1559, 0.1384, 1.0, 0.1714, 0.1559, 0.1384, 1.0, 0.0, 0.0, 0.0, 1.0, 0.0, 0.0, 0.0, 1.0, 0.0, 0.0, 0.0, 1.0, 0.0, 0.0, 0.0, 1.0, 0.0, 0.0, 0.0, 1.0, 0.0, 0.0, 0.0, 1.0, 0.2346, 0.2122, 0.1878, 1.0, 0.2346, 0.2122, 0.1878, 1.0, 0.2346, 0.2122, 0.1878, 1.0, 0.2346, 0.2122, 0.1878, 1.0, 0.2346, 0.2122, 0.1878, 1.0, 0.2346, 0.2122, 0.1878, 1.0, 0.2346, 0.2122, 0.1878, 1.0, 0.2346, 0.2122, 0.1878, 1.0, 0.2346, 0.2122, 0.1878, 1.0, 0.01298, 0.01229, 0.01161, 1.0, 0.01298, 0.01229, 0.01161, 1.0, 0.01298, 0.01229, 0.01161, 1.0, 0.01298, 0.01229, 0.01161, 1.0, 0.01298, 0.01229, 0.01161, 1.0, 0.01298, 0.01229, 0.01161, 1.0, 0.04231, 0.03955, 0.03689, 1.0, 0.04231, 0.04092, 0.03689, 1.0, 0.04231, 0.04092, 0.03689, 1.0, 0.04231, 0.04092, 0.03689, 1.0, 0.04231, 0.03955, 0.03689, 1.0, 0.04231, 0.03955, 0.03689, 1.0, 0.01033, 0.01033, 0.009134, 1.0, 0.01033, 0.01033, 0.009134, 1.0, 0.01033, 0.01033, 0.009134, 1.0, 0.01033, 0.01033, 0.009134, 1.0, 0.01033, 0.01033, 0.009134, 1.0, 0.01033, 0.01033, 0.009134, 1.0, 0.2346, 0.2122, 0.1878, 1.0, 0.2346, 0.2122, 0.1878, 1.0, 0.2346, 0.2122, 0.1878, 1.0, 0.2346, 0.2122, 0.1878, 1.0, 0.2346, 0.2122, 0.1878, 1.0, 0.2346, 0.2122, 0.1878, 1.0, 0.0, 0.0, 0.0, 1.0, 0.0, 0.0, 0.0, 1.0, 0.0, 0.0, 0.0, 1.0, 0.0, 0.0, 0.0, 1.0, 0.0, 0.0, 0.0, 1.0, 0.0, 0.0, 0.0, 1.0, 0.01033, 0.01033, 0.009134, 1.0, 0.01033, 0.01033, 0.009134, 1.0, 0.01033, 0.01033, 0.009134, 1.0, 0.01033, 0.01033, 0.009134, 1.0, 0.01033, 0.01033, 0.009134, 1.0, 0.01033, 0.01033, 0.009134, 1.0, 0.04231, 0.04092, 0.03689, 1.0, 0.04231, 0.04092, 0.03689, 1.0, 0.04231, 0.04092, 0.03689, 1.0, 0.04231, 0.04092, 0.03689, 1.0, 0.04231, 0.04092, 0.03689, 1.0, 0.04231, 0.04092, 0.03689, 1.0, 0.0, 0.0, 0.0, 1.0, 0.0, 0.0, 0.0, 1.0, 0.0, 0.0, 0.0, 1.0, 0.0, 0.0, 0.0, 1.0, 0.0, 0.0, 0.0, 1.0, 0.0, 0.0, 0.0, 1.0, 0.2346, 0.2122, 0.1912, 1.0, 0.2346, 0.2122, 0.1912, 1.0, 0.2346, 0.2122, 0.1912, 1.0, 0.2346, 0.2122, 0.1912, 1.0, 0.2346, 0.2122, 0.1912, 1.0, 0.2346, 0.2122, 0.1912, 1.0, 0.01033, 0.01033, 0.009134, 1.0, 0.01033, 0.01033, 0.009134, 1.0, 0.01033, 0.01033, 0.009134, 1.0, 0.01033, 0.01033, 0.009134, 1.0, 0.01033, 0.01033, 0.009134, 1.0, 0.01033, 0.01033, 0.009134, 1.0, 0.01033, 0.01033, 0.009134, 1.0, 0.01033, 0.01033, 0.009134, 1.0, 0.01033, 0.01033, 0.009134, 1.0, 0.01033, 0.01033, 0.009134, 1.0, 0.01033, 0.01033, 0.009134, 1.0, 0.01033, 0.01033, 0.009134, 1.0, 0.01033, 0.01033, 0.009134, 1.0, 0.01033, 0.01033, 0.009134, 1.0, 0.01033, 0.01033, 0.009134, 1.0, 0.01033, 0.01033, 0.009134, 1.0, 0.01033, 0.01033, 0.009134, 1.0, 0.01033, 0.01033, 0.009134, 1.0, 0.2346, 0.2122, 0.1878, 1.0, 0.2346, 0.2122, 0.1878, 1.0, 0.2346, 0.2122, 0.1878, 1.0, 0.2346, 0.2122, 0.1878, 1.0, 0.2346, 0.2122, 0.1878, 1.0, 0.2346, 0.2122, 0.1878, 1.0, 0.01298, 0.01229, 0.01161, 1.0, 0.01298, 0.01229, 0.01161, 1.0, 0.01298, 0.01229, 0.01161, 1.0, 0.01298, 0.01229, 0.01161, 1.0, 0.01298, 0.01229, 0.01161, 1.0, 0.01298, 0.01229, 0.01161, 1.0, 0.0, 0.0, 0.0, 1.0, 0.0, 0.0, 0.0, 1.0, 0.0, 0.0, 0.0, 1.0, 0.0, 0.0, 0.0, 1.0, 0.0, 0.0, 0.0, 1.0, 0.0, 0.0, 0.0, 1.0, 0.01033, 0.01033, 0.009134, 1.0, 0.01033, 0.01033, 0.009134, 1.0, 0.01033, 0.01033, 0.009134, 1.0, 0.0, 0.0, 0.0, 1.0, 0.0, 0.0, 0.0, 1.0, 0.0, 0.0, 0.0, 1.0, 0.2346, 0.2122, 0.1878, 1.0, 0.2346, 0.2122, 0.1878, 1.0, 0.2346, 0.2122, 0.1878, 1.0, 0.0, 0.0, 0.0, 1.0, 0.0, 0.0, 0.0, 1.0, 0.0, 0.0, 0.0, 1.0, 0.2346, 0.2122, 0.1878, 1.0, 0.2346, 0.2122, 0.1878, 1.0, 0.2346, 0.2122, 0.1878, 1.0, 0.2346, 0.2122, 0.1912, 1.0, 0.2346, 0.2122, 0.1912, 1.0, 0.2346, 0.2122, 0.1912, 1.0, 0.2346, 0.2122, 0.1912, 1.0, 0.2346, 0.2122, 0.1912, 1.0, 0.2346, 0.2122, 0.1912, 1.0, 0.01298, 0.01229, 0.01161, 1.0, 0.01298, 0.01229, 0.01161, 1.0, 0.01298, 0.01229, 0.01161, 1.0, 0.01298, 0.01229, 0.01161, 1.0, 0.01298, 0.01229, 0.01161, 1.0, 0.01298, 0.01229, 0.01161, 1.0, 0.0, 0.0, 0.0, 1.0, 0.0, 0.0, 0.0, 1.0, 0.0, 0.0, 0.0, 1.0, 0.0, 0.0, 0.0, 1.0, 0.0, 0.0, 0.0, 1.0, 0.0, 0.0, 0.0, 1.0, 0.01033, 0.01033, 0.009134, 1.0, 0.01033, 0.01033, 0.009134, 1.0, 0.01033, 0.01033, 0.009134, 1.0, 0.01033, 0.01033, 0.009134, 1.0, 0.01033, 0.01033, 0.009134, 1.0, 0.01033, 0.01033, 0.009134, 1.0, 0.01033, 0.01033, 0.009134, 1.0, 0.01033, 0.01033, 0.009134, 1.0, 0.01033, 0.01033, 0.009134, 1.0, 0.01033, 0.01033, 0.009134, 1.0, 0.01033, 0.01033, 0.009134, 1.0, 0.01033, 0.01033, 0.009134, 1.0, 0.01033, 0.01033, 0.009134, 1.0, 0.01033, 0.01033, 0.009134, 1.0, 0.01033, 0.01033, 0.009134, 1.0, 0.01033, 0.01033, 0.009134, 1.0, 0.01033, 0.01033, 0.009134, 1.0, 0.01033, 0.01033, 0.009134, 1.0, 0.01033, 0.01033, 0.009134, 1.0, 0.01033, 0.01033, 0.009134, 1.0, 0.01033, 0.01033, 0.009134, 1.0, 0.01033, 0.01033, 0.009134, 1.0, 0.01033, 0.01033, 0.009134, 1.0, 0.01033, 0.01033, 0.009134, 1.0, 0.01033, 0.01033, 0.009134, 1.0, 0.01033, 0.01033, 0.009134, 1.0, 0.01033, 0.01033, 0.009134, 1.0, 0.01033, 0.01033, 0.009134, 1.0, 0.01033, 0.01033, 0.009134, 1.0, 0.01033, 0.01033, 0.009134, 1.0, 0.02519, 0.02519, 0.02217, 1.0, 0.02519, 0.02519, 0.02217, 1.0, 0.02519, 0.02519, 0.02217, 1.0, 0.02519, 0.02519, 0.02217, 1.0, 0.02519, 0.02519, 0.02217, 1.0, 0.02519, 0.02519, 0.02217, 1.0, 0.02519, 0.02519, 0.02217, 1.0, 0.02519, 0.02519, 0.02217, 1.0, 0.02519, 0.02519, 0.02217, 1.0, 0.02519, 0.02519, 0.02217, 1.0, 0.02519, 0.02519, 0.02217, 1.0, 0.02519, 0.02519, 0.02217, 1.0, 0.1274, 0.1144, 0.1022, 1.0, 0.1274, 0.1144, 0.1022, 1.0, 0.1274, 0.1144, 0.1022, 1.0, 0.1274, 0.1144, 0.1022, 1.0, 0.1274, 0.1144, 0.1022, 1.0, 0.1274, 0.1144, 0.1022, 1.0, 0.0, 0.0, 0.0, 1.0, 0.0, 0.0, 0.0, 1.0, 0.0, 0.0, 0.0, 1.0, 0.0, 0.0, 0.0, 1.0, 0.0, 0.0, 0.0, 1.0, 0.0, 0.0, 0.0, 1.0, 0.2307, 0.2086, 0.1878, 1.0, 0.2307, 0.2086, 0.1878, 1.0, 0.2307, 0.2086, 0.1878, 1.0, 0.2307, 0.2086, 0.1878, 1.0, 0.2307, 0.2086, 0.1878, 1.0, 0.2307, 0.2086, 0.1878, 1.0, 0.01033, 0.01033, 0.009134, 1.0, 0.01033, 0.01033, 0.009134, 1.0, 0.01033, 0.01033, 0.009134, 1.0, 0.01033, 0.01033, 0.009134, 1.0, 0.01033, 0.01033, 0.009134, 1.0, 0.01033, 0.01033, 0.009134, 1.0])
_ca = me_sm_store_06.color_attributes.new('Col.001', 'BYTE_COLOR', 'CORNER')
_ca.data.foreach_set('color', [0.001214, 0.001214, 0.001214, 1.0, 0.001214, 0.001214, 0.001214, 1.0, 0.001214, 0.001214, 0.001214, 1.0, 0.003347, 0.003035, 0.002732, 1.0, 0.003347, 0.003035, 0.002732, 1.0, 0.003347, 0.003035, 0.002732, 1.0, 0.003347, 0.003035, 0.002732, 1.0, 0.003347, 0.003035, 0.002732, 1.0, 0.003347, 0.003035, 0.002732, 1.0, 0.002125, 0.002428, 0.002732, 1.0, 0.002125, 0.002428, 0.002732, 1.0, 0.002125, 0.002428, 0.002732, 1.0, 0.002125, 0.002428, 0.002732, 1.0, 0.002125, 0.002428, 0.002732, 1.0, 0.002125, 0.002428, 0.002732, 1.0, 0.001214, 0.001214, 0.001214, 1.0, 0.001214, 0.001214, 0.001214, 1.0, 0.001214, 0.001214, 0.001214, 1.0, 0.001214, 0.001214, 0.001214, 1.0, 0.001214, 0.001214, 0.001214, 1.0, 0.001214, 0.001214, 0.001214, 1.0, 0.002125, 0.002428, 0.002732, 1.0, 0.002125, 0.002428, 0.002732, 1.0, 0.002125, 0.002428, 0.002732, 1.0, 0.002125, 0.002428, 0.002732, 1.0, 0.002125, 0.002428, 0.002732, 1.0, 0.002125, 0.002428, 0.002732, 1.0, 0.0009106, 0.0009106, 0.0009106, 1.0, 0.0009106, 0.0009106, 0.0009106, 1.0, 0.0009106, 0.0009106, 0.0009106, 1.0, 0.0009106, 0.0009106, 0.0009106, 1.0, 0.0009106, 0.0009106, 0.0009106, 1.0, 0.0009106, 0.0009106, 0.0009106, 1.0, 0.001214, 0.001214, 0.001214, 1.0, 0.001214, 0.001214, 0.001214, 1.0, 0.001214, 0.001214, 0.001214, 1.0, 0.001214, 0.001214, 0.001214, 1.0, 0.001214, 0.001214, 0.001214, 1.0, 0.001214, 0.001214, 0.001214, 1.0, 0.001214, 0.001214, 0.001214, 1.0, 0.001214, 0.001214, 0.001214, 1.0, 0.001214, 0.001214, 0.001214, 1.0, 0.003347, 0.003035, 0.002732, 1.0, 0.003347, 0.003035, 0.002732, 1.0, 0.003347, 0.003035, 0.002732, 1.0, 0.002125, 0.002428, 0.002732, 1.0, 0.002125, 0.002428, 0.002732, 1.0, 0.002125, 0.002428, 0.002732, 1.0, 0.002125, 0.002428, 0.002732, 1.0, 0.002125, 0.002428, 0.002732, 1.0, 0.002125, 0.002428, 0.002732, 1.0, 0.002125, 0.002428, 0.002732, 1.0, 0.002125, 0.002428, 0.002732, 1.0, 0.002125, 0.002428, 0.002732, 1.0, 0.003347, 0.003035, 0.002732, 1.0, 0.003347, 0.003035, 0.002732, 1.0, 0.003347, 0.003035, 0.002732, 1.0, 0.003347, 0.003035, 0.002732, 1.0, 0.003347, 0.003035, 0.002732, 1.0, 0.003347, 0.003035, 0.002732, 1.0, 0.003347, 0.003035, 0.002732, 1.0, 0.003347, 0.003035, 0.002732, 1.0, 0.003347, 0.003035, 0.002732, 1.0, 0.002125, 0.002428, 0.002732, 1.0, 0.002125, 0.002428, 0.002732, 1.0, 0.002125, 0.002428, 0.002732, 1.0, 0.004391, 0.005182, 0.006049, 1.0, 0.004391, 0.005182, 0.006049, 1.0, 0.004391, 0.005182, 0.006049, 1.0, 0.004391, 0.005182, 0.006049, 1.0, 0.004391, 0.005182, 0.006049, 1.0, 0.004391, 0.005182, 0.006049, 1.0, 0.004391, 0.005182, 0.006049, 1.0, 0.004391, 0.005182, 0.006049, 1.0, 0.004391, 0.005182, 0.006049, 1.0, 0.004391, 0.005182, 0.006049, 1.0, 0.004391, 0.005182, 0.006049, 1.0, 0.004391, 0.005182, 0.006049, 1.0, 0.004391, 0.005182, 0.006049, 1.0, 0.004391, 0.005182, 0.006049, 1.0, 0.004391, 0.005182, 0.006049, 1.0, 0.004391, 0.005182, 0.006049, 1.0, 0.004391, 0.005182, 0.006049, 1.0, 0.004391, 0.005182, 0.006049, 1.0, 0.004391, 0.005182, 0.006049, 1.0, 0.004391, 0.005182, 0.006049, 1.0, 0.004391, 0.005182, 0.006049, 1.0, 0.004391, 0.005182, 0.006049, 1.0, 0.004391, 0.005182, 0.006049, 1.0, 0.004391, 0.005182, 0.006049, 1.0, 0.001214, 0.001214, 0.001214, 1.0, 0.001214, 0.001214, 0.001214, 1.0, 0.001214, 0.001214, 0.001214, 1.0, 0.001214, 0.001214, 0.001214, 1.0, 0.001214, 0.001214, 0.001214, 1.0, 0.001214, 0.001214, 0.001214, 1.0, 0.003347, 0.003347, 0.003035, 1.0, 0.003347, 0.003347, 0.003035, 1.0, 0.003347, 0.003347, 0.003035, 1.0, 0.003347, 0.003347, 0.003035, 1.0, 0.003347, 0.003347, 0.003035, 1.0, 0.003347, 0.003347, 0.003035, 1.0, 0.003347, 0.003347, 0.003035, 1.0, 0.003347, 0.003347, 0.003035, 1.0, 0.003347, 0.003347, 0.003035, 1.0, 0.003347, 0.003347, 0.003035, 1.0, 0.003347, 0.003347, 0.003035, 1.0, 0.003347, 0.003347, 0.003035, 1.0, 0.004391, 0.005182, 0.006049, 1.0, 0.004391, 0.005182, 0.006049, 1.0, 0.004391, 0.005182, 0.006049, 1.0, 0.004391, 0.005182, 0.006049, 1.0, 0.004391, 0.005182, 0.006049, 1.0, 0.004391, 0.005182, 0.006049, 1.0, 0.003347, 0.003035, 0.002732, 1.0, 0.003347, 0.003035, 0.002732, 1.0, 0.003347, 0.003035, 0.002732, 1.0, 0.002125, 0.002428, 0.002732, 1.0, 0.002125, 0.002428, 0.002732, 1.0, 0.002125, 0.002428, 0.002732, 1.0, 0.002125, 0.002428, 0.002732, 1.0, 0.002125, 0.002428, 0.002732, 1.0, 0.002125, 0.002428, 0.002732, 1.0, 0.001214, 0.001214, 0.001214, 1.0, 0.001214, 0.001214, 0.001214, 1.0, 0.001214, 0.001214, 0.001214, 1.0, 0.001214, 0.001214, 0.001214, 1.0, 0.001214, 0.001214, 0.001214, 1.0, 0.001214, 0.001214, 0.001214, 1.0, 0.001214, 0.001214, 0.001214, 1.0, 0.001214, 0.001214, 0.001214, 1.0, 0.001214, 0.001214, 0.001214, 1.0, 0.001214, 0.001214, 0.001214, 1.0, 0.001214, 0.001214, 0.001214, 1.0, 0.001214, 0.001214, 0.001214, 1.0, 0.004391, 0.005182, 0.006049, 1.0, 0.004391, 0.005182, 0.006049, 1.0, 0.004391, 0.005182, 0.006049, 1.0, 0.004391, 0.005182, 0.006049, 1.0, 0.004391, 0.005182, 0.006049, 1.0, 0.004391, 0.005182, 0.006049, 1.0, 0.002125, 0.002428, 0.002732, 1.0, 0.002125, 0.002428, 0.002732, 1.0, 0.002125, 0.002428, 0.002732, 1.0, 0.002125, 0.002428, 0.002732, 1.0, 0.002125, 0.002428, 0.002732, 1.0, 0.002125, 0.002428, 0.002732, 1.0, 0.003347, 0.003035, 0.002732, 1.0, 0.003347, 0.003035, 0.002732, 1.0, 0.003347, 0.003035, 0.002732, 1.0, 0.003347, 0.003035, 0.002732, 1.0, 0.003347, 0.003035, 0.002732, 1.0, 0.003347, 0.003035, 0.002732, 1.0, 0.003347, 0.003035, 0.002732, 1.0, 0.003347, 0.003035, 0.002732, 1.0, 0.003347, 0.003035, 0.002732, 1.0, 0.004391, 0.005182, 0.006049, 1.0, 0.004391, 0.005182, 0.006049, 1.0, 0.004391, 0.005182, 0.006049, 1.0, 0.004391, 0.005182, 0.006049, 1.0, 0.004391, 0.005182, 0.006049, 1.0, 0.004391, 0.005182, 0.006049, 1.0, 0.003347, 0.003035, 0.002732, 1.0, 0.003347, 0.003035, 0.002732, 1.0, 0.003347, 0.003035, 0.002732, 1.0, 0.002125, 0.002428, 0.002732, 1.0, 0.002125, 0.002428, 0.002732, 1.0, 0.002125, 0.002428, 0.002732, 1.0, 0.002125, 0.002428, 0.002732, 1.0, 0.002125, 0.002428, 0.002732, 1.0, 0.002125, 0.002428, 0.002732, 1.0, 0.001214, 0.001214, 0.001214, 1.0, 0.001214, 0.001214, 0.001214, 1.0, 0.001214, 0.001214, 0.001214, 1.0, 0.001214, 0.001214, 0.001214, 1.0, 0.001214, 0.001214, 0.001214, 1.0, 0.001214, 0.001214, 0.001214, 1.0, 0.001214, 0.001214, 0.001214, 1.0, 0.001214, 0.001214, 0.001214, 1.0, 0.001214, 0.001214, 0.001214, 1.0, 0.001214, 0.001214, 0.001214, 1.0, 0.001214, 0.001214, 0.001214, 1.0, 0.001214, 0.001214, 0.001214, 1.0, 0.004391, 0.005182, 0.006049, 1.0, 0.004391, 0.005182, 0.006049, 1.0, 0.004391, 0.005182, 0.006049, 1.0, 0.004391, 0.005182, 0.006049, 1.0, 0.004391, 0.005182, 0.006049, 1.0, 0.004391, 0.005182, 0.006049, 1.0, 0.002125, 0.002428, 0.002732, 1.0, 0.002125, 0.002428, 0.002732, 1.0, 0.002125, 0.002428, 0.002732, 1.0, 0.002125, 0.002428, 0.002732, 1.0, 0.002125, 0.002428, 0.002732, 1.0, 0.002125, 0.002428, 0.002732, 1.0, 0.003347, 0.003035, 0.002732, 1.0, 0.003347, 0.003035, 0.002732, 1.0, 0.003347, 0.003035, 0.002732, 1.0, 0.003347, 0.003035, 0.002732, 1.0, 0.003347, 0.003035, 0.002732, 1.0, 0.003347, 0.003035, 0.002732, 1.0, 0.003347, 0.003035, 0.002732, 1.0, 0.003347, 0.003035, 0.002732, 1.0, 0.003347, 0.003035, 0.002732, 1.0, 0.003347, 0.003347, 0.003035, 1.0, 0.003347, 0.003347, 0.003035, 1.0, 0.003347, 0.003347, 0.003035, 1.0, 0.003347, 0.003347, 0.003035, 1.0, 0.003347, 0.003347, 0.003035, 1.0, 0.003347, 0.003347, 0.003035, 1.0, 0.001214, 0.001214, 0.001214, 1.0, 0.001214, 0.001214, 0.001214, 1.0, 0.001214, 0.001214, 0.001214, 1.0, 0.001214, 0.001214, 0.001214, 1.0, 0.001214, 0.001214, 0.001214, 1.0, 0.001214, 0.001214, 0.001214, 1.0, 0.0009106, 0.0009106, 0.0009106, 1.0, 0.0009106, 0.0009106, 0.0009106, 1.0, 0.0009106, 0.0009106, 0.0009106, 1.0, 0.0009106, 0.0009106, 0.0009106, 1.0, 0.0009106, 0.0009106, 0.0009106, 1.0, 0.0009106, 0.0009106, 0.0009106, 1.0, 0.003347, 0.003035, 0.002732, 1.0, 0.003347, 0.003035, 0.002732, 1.0, 0.003347, 0.003035, 0.002732, 1.0, 0.003347, 0.003035, 0.002732, 1.0, 0.003347, 0.003035, 0.002732, 1.0, 0.003347, 0.003035, 0.002732, 1.0, 0.002125, 0.002428, 0.002732, 1.0, 0.002125, 0.002428, 0.002732, 1.0, 0.002125, 0.002428, 0.002732, 1.0, 0.002125, 0.002428, 0.002732, 1.0, 0.002125, 0.002428, 0.002732, 1.0, 0.002125, 0.002428, 0.002732, 1.0, 0.0009106, 0.0009106, 0.0009106, 1.0, 0.0009106, 0.0009106, 0.0009106, 1.0, 0.0009106, 0.0009106, 0.0009106, 1.0, 0.0009106, 0.0009106, 0.0009106, 1.0, 0.0009106, 0.0009106, 0.0009106, 1.0, 0.0009106, 0.0009106, 0.0009106, 1.0, 0.001214, 0.001214, 0.001214, 1.0, 0.001214, 0.001214, 0.001214, 1.0, 0.001214, 0.001214, 0.001214, 1.0, 0.001214, 0.001214, 0.001214, 1.0, 0.001214, 0.001214, 0.001214, 1.0, 0.001214, 0.001214, 0.001214, 1.0, 0.002125, 0.002428, 0.002732, 1.0, 0.002125, 0.002428, 0.002732, 1.0, 0.002125, 0.002428, 0.002732, 1.0, 0.002125, 0.002428, 0.002732, 1.0, 0.002125, 0.002428, 0.002732, 1.0, 0.002125, 0.002428, 0.002732, 1.0, 0.003347, 0.003035, 0.002732, 1.0, 0.003347, 0.003035, 0.002732, 1.0, 0.003347, 0.003035, 0.002732, 1.0, 0.003347, 0.003035, 0.002732, 1.0, 0.003347, 0.003035, 0.002732, 1.0, 0.003347, 0.003035, 0.002732, 1.0, 0.0009106, 0.0009106, 0.0009106, 1.0, 0.0009106, 0.0009106, 0.0009106, 1.0, 0.0009106, 0.0009106, 0.0009106, 1.0, 0.0009106, 0.0009106, 0.0009106, 1.0, 0.0009106, 0.0009106, 0.0009106, 1.0, 0.0009106, 0.0009106, 0.0009106, 1.0, 0.0009106, 0.0009106, 0.0009106, 1.0, 0.0009106, 0.0009106, 0.0009106, 1.0, 0.0009106, 0.0009106, 0.0009106, 1.0, 0.0009106, 0.0009106, 0.0009106, 1.0, 0.0009106, 0.0009106, 0.0009106, 1.0, 0.0009106, 0.0009106, 0.0009106, 1.0, 0.0009106, 0.0009106, 0.0009106, 1.0, 0.0009106, 0.0009106, 0.0009106, 1.0, 0.0009106, 0.0009106, 0.0009106, 1.0, 0.0009106, 0.0009106, 0.0009106, 1.0, 0.0009106, 0.0009106, 0.0009106, 1.0, 0.0009106, 0.0009106, 0.0009106, 1.0, 0.003347, 0.003035, 0.002732, 1.0, 0.003347, 0.003035, 0.002732, 1.0, 0.003347, 0.003035, 0.002732, 1.0, 0.003347, 0.003035, 0.002732, 1.0, 0.003347, 0.003035, 0.002732, 1.0, 0.003347, 0.003035, 0.002732, 1.0, 0.003347, 0.003347, 0.003035, 1.0, 0.003347, 0.003347, 0.003035, 1.0, 0.003347, 0.003347, 0.003035, 1.0, 0.003347, 0.003347, 0.003035, 1.0, 0.003347, 0.003347, 0.003035, 1.0, 0.003347, 0.003347, 0.003035, 1.0, 0.002125, 0.002428, 0.002732, 1.0, 0.002125, 0.002428, 0.002732, 1.0, 0.002125, 0.002428, 0.002732, 1.0, 0.002125, 0.002428, 0.002732, 1.0, 0.002125, 0.002428, 0.002732, 1.0, 0.002125, 0.002428, 0.002732, 1.0, 0.0009106, 0.0009106, 0.0009106, 1.0, 0.0009106, 0.0009106, 0.0009106, 1.0, 0.0009106, 0.0009106, 0.0009106, 1.0, 0.002125, 0.002428, 0.002732, 1.0, 0.002125, 0.002428, 0.002732, 1.0, 0.002125, 0.002428, 0.002732, 1.0, 0.003347, 0.003035, 0.002732, 1.0, 0.003347, 0.003035, 0.002732, 1.0, 0.003347, 0.003035, 0.002732, 1.0, 0.002125, 0.002428, 0.002732, 1.0, 0.002125, 0.002428, 0.002732, 1.0, 0.002125, 0.002428, 0.002732, 1.0, 0.003347, 0.003035, 0.002732, 1.0, 0.003347, 0.003035, 0.002732, 1.0, 0.003347, 0.003035, 0.002732, 1.0, 0.003347, 0.003035, 0.002732, 1.0, 0.003347, 0.003035, 0.002732, 1.0, 0.003347, 0.003035, 0.002732, 1.0, 0.003347, 0.003035, 0.002732, 1.0, 0.003347, 0.003035, 0.002732, 1.0, 0.003347, 0.003035, 0.002732, 1.0, 0.003347, 0.003347, 0.003035, 1.0, 0.003347, 0.003347, 0.003035, 1.0, 0.003347, 0.003347, 0.003035, 1.0, 0.003347, 0.003347, 0.003035, 1.0, 0.003347, 0.003347, 0.003035, 1.0, 0.003347, 0.003347, 0.003035, 1.0, 0.002125, 0.002428, 0.002732, 1.0, 0.002125, 0.002428, 0.002732, 1.0, 0.002125, 0.002428, 0.002732, 1.0, 0.002125, 0.002428, 0.002732, 1.0, 0.002125, 0.002428, 0.002732, 1.0, 0.002125, 0.002428, 0.002732, 1.0, 0.0009106, 0.0009106, 0.0009106, 1.0, 0.0009106, 0.0009106, 0.0009106, 1.0, 0.0009106, 0.0009106, 0.0009106, 1.0, 0.0009106, 0.0009106, 0.0009106, 1.0, 0.0009106, 0.0009106, 0.0009106, 1.0, 0.0009106, 0.0009106, 0.0009106, 1.0, 0.0009106, 0.0009106, 0.0009106, 1.0, 0.0009106, 0.0009106, 0.0009106, 1.0, 0.0009106, 0.0009106, 0.0009106, 1.0, 0.0009106, 0.0009106, 0.0009106, 1.0, 0.0009106, 0.0009106, 0.0009106, 1.0, 0.0009106, 0.0009106, 0.0009106, 1.0, 0.0009106, 0.0009106, 0.0009106, 1.0, 0.0009106, 0.0009106, 0.0009106, 1.0, 0.0009106, 0.0009106, 0.0009106, 1.0, 0.0009106, 0.0009106, 0.0009106, 1.0, 0.0009106, 0.0009106, 0.0009106, 1.0, 0.0009106, 0.0009106, 0.0009106, 1.0, 0.0009106, 0.0009106, 0.0009106, 1.0, 0.0009106, 0.0009106, 0.0009106, 1.0, 0.0009106, 0.0009106, 0.0009106, 1.0, 0.0009106, 0.0009106, 0.0009106, 1.0, 0.0009106, 0.0009106, 0.0009106, 1.0, 0.0009106, 0.0009106, 0.0009106, 1.0, 0.0009106, 0.0009106, 0.0009106, 1.0, 0.0009106, 0.0009106, 0.0009106, 1.0, 0.0009106, 0.0009106, 0.0009106, 1.0, 0.0009106, 0.0009106, 0.0009106, 1.0, 0.0009106, 0.0009106, 0.0009106, 1.0, 0.0009106, 0.0009106, 0.0009106, 1.0, 0.001821, 0.001518, 0.001518, 1.0, 0.001821, 0.001518, 0.001518, 1.0, 0.001821, 0.001518, 0.001518, 1.0, 0.001821, 0.001518, 0.001518, 1.0, 0.001821, 0.001518, 0.001518, 1.0, 0.001821, 0.001518, 0.001518, 1.0, 0.001821, 0.001518, 0.001518, 1.0, 0.001821, 0.001518, 0.001518, 1.0, 0.001821, 0.001518, 0.001518, 1.0, 0.001821, 0.001518, 0.001518, 1.0, 0.001821, 0.001518, 0.001518, 1.0, 0.001821, 0.001518, 0.001518, 1.0, 0.004391, 0.004777, 0.006049, 1.0, 0.004391, 0.004777, 0.006049, 1.0, 0.004391, 0.004777, 0.006049, 1.0, 0.004391, 0.004777, 0.006049, 1.0, 0.004391, 0.004777, 0.006049, 1.0, 0.004391, 0.004777, 0.006049, 1.0, 0.002125, 0.002428, 0.002732, 1.0, 0.002125, 0.002428, 0.002732, 1.0, 0.002125, 0.002428, 0.002732, 1.0, 0.002125, 0.002428, 0.002732, 1.0, 0.002125, 0.002428, 0.002732, 1.0, 0.002125, 0.002428, 0.002732, 1.0, 0.003347, 0.003035, 0.002732, 1.0, 0.003347, 0.003035, 0.002732, 1.0, 0.003347, 0.003035, 0.002732, 1.0, 0.003347, 0.003035, 0.002732, 1.0, 0.003347, 0.003035, 0.002732, 1.0, 0.003347, 0.003035, 0.002732, 1.0, 0.0009106, 0.0009106, 0.0009106, 1.0, 0.0009106, 0.0009106, 0.0009106, 1.0, 0.0009106, 0.0009106, 0.0009106, 1.0, 0.0009106, 0.0009106, 0.0009106, 1.0, 0.0009106, 0.0009106, 0.0009106, 1.0, 0.0009106, 0.0009106, 0.0009106, 1.0])
me_sm_store_06.materials.append(mat_sm_store_06_0)
me_sm_store_06.materials.append(mat_sm_store_06_1)
me_sm_store_06.materials.append(mat_sm_store_06_2)
me_sm_store_06.materials.append(mat_sm_store_06_3)
me_sm_store_06.materials.append(mat_sm_store_06_4)
me_sm_store_06.materials.append(mat_sm_store_06_5)
me_sm_store_06.materials.append(mat_sm_store_06_6)
me_sm_store_06.materials.append(mat_sm_store_06_7)
me_sm_store_06.materials.append(mat_sm_store_06_8)
me_sm_store_06.materials.append(mat_sm_store_06_9)
me_sm_store_06.use_remesh_fix_poles = True
me_sm_store_06.use_remesh_preserve_attributes = False
me_sm_store_06.update()

# ---- objects
ob_sm_store_06 = bpy.data.objects.new('SM_STORE_06', me_sm_store_06)

# ---- transforms, parenting, visibility, modifiers, constraints
ob_sm_store_06.location = (0.0, 0.0, 0.0)
ob_sm_store_06.rotation_mode = 'QUATERNION'
ob_sm_store_06.rotation_quaternion = (1.0, 0.0, 0.0, 0.0)
_m = ob_sm_store_06.modifiers.new('EdgeSplit', 'EDGE_SPLIT')
_m.use_edge_angle = False

# ---- collection membership
col_sm_store_06.objects.link(ob_sm_store_06)

# ---- scene / render settings (as saved in the file)
scene.frame_start = 1; scene.frame_end = 250; scene.frame_set(1)
scene.render.engine = 'BLENDER_EEVEE_NEXT'
scene.cycles.sampling_pattern = 'TABULATED_SOBOL'
scene.cycles.use_light_tree = False
scene.view_settings.view_transform = 'Filmic'
bpy.context.view_layer.update()

# ---- added for rendering (the .blend has no active camera and no usable light): camera, sun
cam_auto = bpy.data.cameras.new('AutoCamera')
cam_auto.lens = 50.0
cam_auto.sensor_width = 36.0
cam_auto.clip_end = 1000.0
ob_auto_camera = bpy.data.objects.new('AutoCamera', cam_auto)
scene.collection.objects.link(ob_auto_camera)
ob_auto_camera.location = (43.7525, -51.7957, 57.3092)
ob_auto_camera.rotation_euler = (1.09748, -7.21219e-08, 0.694738)
scene.camera = ob_auto_camera
light_auto_sun = bpy.data.lights.new('AutoSun', 'SUN')
light_auto_sun.energy = 3.0
light_auto_sun.angle = 0.0523599
ob_auto_sun = bpy.data.objects.new('AutoSun', light_auto_sun)
scene.collection.objects.link(ob_auto_sun)
ob_auto_sun.rotation_euler = (0.872665, 0.174533, 0.523599)
bpy.context.view_layer.update()
